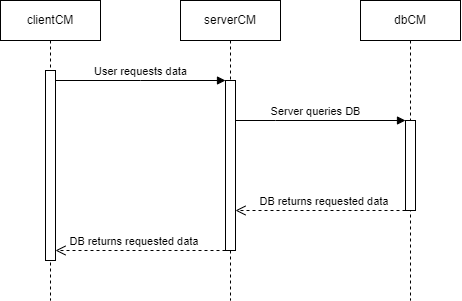

The diagram above was exported from draw.io. Its source (the exported page's mxGraphModel, read from the mxfile embedded in the PNG):
<mxGraphModel dx="334" dy="429" grid="1" gridSize="10" guides="1" tooltips="1" connect="1" arrows="1" fold="1" page="1" pageScale="1" pageWidth="850" pageHeight="1100" math="0" shadow="0">
  <root>
    <mxCell id="0" />
    <mxCell id="1" parent="0" />
    <mxCell id="aM9ryv3xv72pqoxQDRHE-1" value="clientCM" style="shape=umlLifeline;perimeter=lifelinePerimeter;whiteSpace=wrap;html=1;container=0;dropTarget=0;collapsible=0;recursiveResize=0;outlineConnect=0;portConstraint=eastwest;newEdgeStyle={&quot;edgeStyle&quot;:&quot;elbowEdgeStyle&quot;,&quot;elbow&quot;:&quot;vertical&quot;,&quot;curved&quot;:0,&quot;rounded&quot;:0};" parent="1" vertex="1">
      <mxGeometry x="205" y="60" width="100" height="300" as="geometry" />
    </mxCell>
    <mxCell id="aM9ryv3xv72pqoxQDRHE-2" value="" style="html=1;points=[];perimeter=orthogonalPerimeter;outlineConnect=0;targetShapes=umlLifeline;portConstraint=eastwest;newEdgeStyle={&quot;edgeStyle&quot;:&quot;elbowEdgeStyle&quot;,&quot;elbow&quot;:&quot;vertical&quot;,&quot;curved&quot;:0,&quot;rounded&quot;:0};" parent="aM9ryv3xv72pqoxQDRHE-1" vertex="1">
      <mxGeometry x="45" y="70" width="10" height="190" as="geometry" />
    </mxCell>
    <mxCell id="aM9ryv3xv72pqoxQDRHE-5" value="serverCM" style="shape=umlLifeline;perimeter=lifelinePerimeter;whiteSpace=wrap;html=1;container=0;dropTarget=0;collapsible=0;recursiveResize=0;outlineConnect=0;portConstraint=eastwest;newEdgeStyle={&quot;edgeStyle&quot;:&quot;elbowEdgeStyle&quot;,&quot;elbow&quot;:&quot;vertical&quot;,&quot;curved&quot;:0,&quot;rounded&quot;:0};" parent="1" vertex="1">
      <mxGeometry x="385" y="60" width="100" height="300" as="geometry" />
    </mxCell>
    <mxCell id="aM9ryv3xv72pqoxQDRHE-6" value="" style="html=1;points=[];perimeter=orthogonalPerimeter;outlineConnect=0;targetShapes=umlLifeline;portConstraint=eastwest;newEdgeStyle={&quot;edgeStyle&quot;:&quot;elbowEdgeStyle&quot;,&quot;elbow&quot;:&quot;vertical&quot;,&quot;curved&quot;:0,&quot;rounded&quot;:0};" parent="aM9ryv3xv72pqoxQDRHE-5" vertex="1">
      <mxGeometry x="45" y="80" width="10" height="170" as="geometry" />
    </mxCell>
    <mxCell id="aM9ryv3xv72pqoxQDRHE-7" value="User requests data" style="html=1;verticalAlign=bottom;endArrow=block;edgeStyle=elbowEdgeStyle;elbow=vertical;curved=0;rounded=0;" parent="1" source="aM9ryv3xv72pqoxQDRHE-2" target="aM9ryv3xv72pqoxQDRHE-6" edge="1">
      <mxGeometry relative="1" as="geometry">
        <mxPoint x="360" y="150" as="sourcePoint" />
        <Array as="points">
          <mxPoint x="345" y="140" />
        </Array>
      </mxGeometry>
    </mxCell>
    <mxCell id="aM9ryv3xv72pqoxQDRHE-8" value="DB returns requested data&amp;nbsp;" style="html=1;verticalAlign=bottom;endArrow=open;dashed=1;endSize=8;edgeStyle=elbowEdgeStyle;elbow=vertical;curved=0;rounded=0;" parent="1" source="WqUh48MEFtd1h8vjS3BR-13" target="aM9ryv3xv72pqoxQDRHE-6" edge="1">
      <mxGeometry x="-0.0588" relative="1" as="geometry">
        <mxPoint x="440" y="240" as="targetPoint" />
        <Array as="points">
          <mxPoint x="510" y="270" />
          <mxPoint x="490" y="260" />
          <mxPoint x="450" y="300" />
        </Array>
        <mxPoint as="offset" />
      </mxGeometry>
    </mxCell>
    <mxCell id="WqUh48MEFtd1h8vjS3BR-12" value="dbCM" style="shape=umlLifeline;perimeter=lifelinePerimeter;whiteSpace=wrap;html=1;container=0;dropTarget=0;collapsible=0;recursiveResize=0;outlineConnect=0;portConstraint=eastwest;newEdgeStyle={&quot;edgeStyle&quot;:&quot;elbowEdgeStyle&quot;,&quot;elbow&quot;:&quot;vertical&quot;,&quot;curved&quot;:0,&quot;rounded&quot;:0};" vertex="1" parent="1">
      <mxGeometry x="565" y="60" width="100" height="300" as="geometry" />
    </mxCell>
    <mxCell id="WqUh48MEFtd1h8vjS3BR-13" value="" style="html=1;points=[];perimeter=orthogonalPerimeter;outlineConnect=0;targetShapes=umlLifeline;portConstraint=eastwest;newEdgeStyle={&quot;edgeStyle&quot;:&quot;elbowEdgeStyle&quot;,&quot;elbow&quot;:&quot;vertical&quot;,&quot;curved&quot;:0,&quot;rounded&quot;:0};" vertex="1" parent="WqUh48MEFtd1h8vjS3BR-12">
      <mxGeometry x="45" y="120" width="10" height="90" as="geometry" />
    </mxCell>
    <mxCell id="WqUh48MEFtd1h8vjS3BR-14" value="Server queries DB" style="html=1;verticalAlign=bottom;endArrow=block;edgeStyle=elbowEdgeStyle;elbow=vertical;curved=0;rounded=0;" edge="1" parent="1" target="WqUh48MEFtd1h8vjS3BR-13" source="aM9ryv3xv72pqoxQDRHE-6">
      <mxGeometry x="-0.0588" relative="1" as="geometry">
        <mxPoint x="440" y="140" as="sourcePoint" />
        <Array as="points">
          <mxPoint x="480" y="180" />
          <mxPoint x="510" y="180" />
          <mxPoint x="470" y="220" />
          <mxPoint x="525" y="140" />
        </Array>
        <mxPoint as="offset" />
      </mxGeometry>
    </mxCell>
    <mxCell id="WqUh48MEFtd1h8vjS3BR-17" value="DB returns requested data&amp;nbsp;" style="html=1;verticalAlign=bottom;endArrow=open;dashed=1;endSize=8;edgeStyle=elbowEdgeStyle;elbow=vertical;curved=0;rounded=0;" edge="1" parent="1">
      <mxGeometry x="0.0588" relative="1" as="geometry">
        <mxPoint x="260" y="310" as="targetPoint" />
        <Array as="points">
          <mxPoint x="310" y="310" />
          <mxPoint x="270" y="370" />
        </Array>
        <mxPoint x="430" y="310" as="sourcePoint" />
        <mxPoint as="offset" />
      </mxGeometry>
    </mxCell>
  </root>
</mxGraphModel>